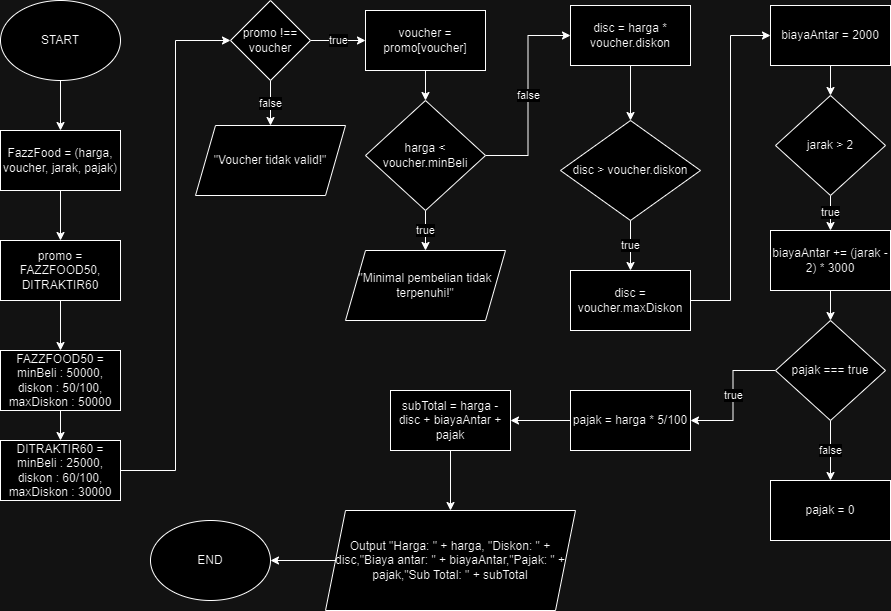

The diagram above was exported from draw.io. Its source (the exported page's mxGraphModel, read from the mxfile embedded in the PNG):
<mxGraphModel dx="890" dy="921" grid="1" gridSize="10" guides="1" tooltips="1" connect="1" arrows="1" fold="1" page="1" pageScale="1" pageWidth="850" pageHeight="1100" math="0" shadow="0">
  <root>
    <mxCell id="0" />
    <mxCell id="1" parent="0" />
    <mxCell id="k-d4Yh3BnNncJMM3JOPp-25" value="" style="edgeStyle=orthogonalEdgeStyle;rounded=0;orthogonalLoop=1;jettySize=auto;html=1;" edge="1" parent="1" source="k-d4Yh3BnNncJMM3JOPp-1" target="k-d4Yh3BnNncJMM3JOPp-2">
      <mxGeometry relative="1" as="geometry" />
    </mxCell>
    <mxCell id="k-d4Yh3BnNncJMM3JOPp-1" value="START" style="ellipse;whiteSpace=wrap;html=1;" vertex="1" parent="1">
      <mxGeometry x="60" y="90" width="120" height="80" as="geometry" />
    </mxCell>
    <mxCell id="k-d4Yh3BnNncJMM3JOPp-26" value="" style="edgeStyle=orthogonalEdgeStyle;rounded=0;orthogonalLoop=1;jettySize=auto;html=1;" edge="1" parent="1" source="k-d4Yh3BnNncJMM3JOPp-2" target="k-d4Yh3BnNncJMM3JOPp-3">
      <mxGeometry relative="1" as="geometry" />
    </mxCell>
    <mxCell id="k-d4Yh3BnNncJMM3JOPp-2" value="FazzFood = (harga, voucher, jarak, pajak)" style="rounded=0;whiteSpace=wrap;html=1;" vertex="1" parent="1">
      <mxGeometry x="60" y="220" width="120" height="60" as="geometry" />
    </mxCell>
    <mxCell id="k-d4Yh3BnNncJMM3JOPp-27" value="" style="edgeStyle=orthogonalEdgeStyle;rounded=0;orthogonalLoop=1;jettySize=auto;html=1;" edge="1" parent="1" source="k-d4Yh3BnNncJMM3JOPp-3" target="k-d4Yh3BnNncJMM3JOPp-4">
      <mxGeometry relative="1" as="geometry" />
    </mxCell>
    <mxCell id="k-d4Yh3BnNncJMM3JOPp-3" value="promo = FAZZFOOD50, DITRAKTIR60" style="rounded=0;whiteSpace=wrap;html=1;" vertex="1" parent="1">
      <mxGeometry x="60" y="330" width="120" height="60" as="geometry" />
    </mxCell>
    <mxCell id="k-d4Yh3BnNncJMM3JOPp-28" value="" style="edgeStyle=orthogonalEdgeStyle;rounded=0;orthogonalLoop=1;jettySize=auto;html=1;" edge="1" parent="1" source="k-d4Yh3BnNncJMM3JOPp-4" target="k-d4Yh3BnNncJMM3JOPp-5">
      <mxGeometry relative="1" as="geometry" />
    </mxCell>
    <mxCell id="k-d4Yh3BnNncJMM3JOPp-4" value="FAZZFOOD50 = minBeli : 50000, diskon : 50/100, maxDiskon : 50000" style="rounded=0;whiteSpace=wrap;html=1;" vertex="1" parent="1">
      <mxGeometry x="60" y="440" width="120" height="60" as="geometry" />
    </mxCell>
    <mxCell id="k-d4Yh3BnNncJMM3JOPp-29" style="edgeStyle=orthogonalEdgeStyle;rounded=0;orthogonalLoop=1;jettySize=auto;html=1;exitX=1;exitY=0.5;exitDx=0;exitDy=0;entryX=0;entryY=0.5;entryDx=0;entryDy=0;" edge="1" parent="1" source="k-d4Yh3BnNncJMM3JOPp-5" target="k-d4Yh3BnNncJMM3JOPp-6">
      <mxGeometry relative="1" as="geometry" />
    </mxCell>
    <mxCell id="k-d4Yh3BnNncJMM3JOPp-5" value="DITRAKTIR60 = minBeli : 25000, diskon : 60/100, maxDiskon : 30000" style="rounded=0;whiteSpace=wrap;html=1;" vertex="1" parent="1">
      <mxGeometry x="60" y="530" width="120" height="60" as="geometry" />
    </mxCell>
    <mxCell id="k-d4Yh3BnNncJMM3JOPp-30" value="false" style="edgeStyle=orthogonalEdgeStyle;rounded=0;orthogonalLoop=1;jettySize=auto;html=1;" edge="1" parent="1" source="k-d4Yh3BnNncJMM3JOPp-6" target="k-d4Yh3BnNncJMM3JOPp-8">
      <mxGeometry relative="1" as="geometry" />
    </mxCell>
    <mxCell id="k-d4Yh3BnNncJMM3JOPp-31" value="true" style="edgeStyle=orthogonalEdgeStyle;rounded=0;orthogonalLoop=1;jettySize=auto;html=1;" edge="1" parent="1" source="k-d4Yh3BnNncJMM3JOPp-6" target="k-d4Yh3BnNncJMM3JOPp-7">
      <mxGeometry relative="1" as="geometry" />
    </mxCell>
    <mxCell id="k-d4Yh3BnNncJMM3JOPp-6" value="promo !== voucher" style="rhombus;whiteSpace=wrap;html=1;" vertex="1" parent="1">
      <mxGeometry x="290" y="90" width="80" height="80" as="geometry" />
    </mxCell>
    <mxCell id="k-d4Yh3BnNncJMM3JOPp-32" value="" style="edgeStyle=orthogonalEdgeStyle;rounded=0;orthogonalLoop=1;jettySize=auto;html=1;" edge="1" parent="1" source="k-d4Yh3BnNncJMM3JOPp-7" target="k-d4Yh3BnNncJMM3JOPp-9">
      <mxGeometry relative="1" as="geometry" />
    </mxCell>
    <mxCell id="k-d4Yh3BnNncJMM3JOPp-7" value="voucher = promo[voucher]" style="rounded=0;whiteSpace=wrap;html=1;" vertex="1" parent="1">
      <mxGeometry x="425" y="100" width="120" height="60" as="geometry" />
    </mxCell>
    <mxCell id="k-d4Yh3BnNncJMM3JOPp-8" value="&quot;Voucher tidak valid!&quot;" style="shape=parallelogram;perimeter=parallelogramPerimeter;whiteSpace=wrap;html=1;fixedSize=1;" vertex="1" parent="1">
      <mxGeometry x="255" y="215" width="150" height="70" as="geometry" />
    </mxCell>
    <mxCell id="k-d4Yh3BnNncJMM3JOPp-33" value="true" style="edgeStyle=orthogonalEdgeStyle;rounded=0;orthogonalLoop=1;jettySize=auto;html=1;" edge="1" parent="1" source="k-d4Yh3BnNncJMM3JOPp-9" target="k-d4Yh3BnNncJMM3JOPp-10">
      <mxGeometry relative="1" as="geometry" />
    </mxCell>
    <mxCell id="k-d4Yh3BnNncJMM3JOPp-34" value="false" style="edgeStyle=orthogonalEdgeStyle;rounded=0;orthogonalLoop=1;jettySize=auto;html=1;entryX=0;entryY=0.5;entryDx=0;entryDy=0;" edge="1" parent="1" source="k-d4Yh3BnNncJMM3JOPp-9" target="k-d4Yh3BnNncJMM3JOPp-11">
      <mxGeometry relative="1" as="geometry" />
    </mxCell>
    <mxCell id="k-d4Yh3BnNncJMM3JOPp-9" value="harga &amp;lt; voucher.minBeli" style="rhombus;whiteSpace=wrap;html=1;" vertex="1" parent="1">
      <mxGeometry x="425" y="190" width="120" height="110" as="geometry" />
    </mxCell>
    <mxCell id="k-d4Yh3BnNncJMM3JOPp-10" value="&quot;Minimal pembelian tidak terpenuhi!&quot;" style="shape=parallelogram;perimeter=parallelogramPerimeter;whiteSpace=wrap;html=1;fixedSize=1;" vertex="1" parent="1">
      <mxGeometry x="405" y="340" width="160" height="70" as="geometry" />
    </mxCell>
    <mxCell id="k-d4Yh3BnNncJMM3JOPp-36" value="" style="edgeStyle=orthogonalEdgeStyle;rounded=0;orthogonalLoop=1;jettySize=auto;html=1;" edge="1" parent="1" source="k-d4Yh3BnNncJMM3JOPp-11" target="k-d4Yh3BnNncJMM3JOPp-12">
      <mxGeometry relative="1" as="geometry" />
    </mxCell>
    <mxCell id="k-d4Yh3BnNncJMM3JOPp-11" value="disc = harga * voucher.diskon" style="rounded=0;whiteSpace=wrap;html=1;" vertex="1" parent="1">
      <mxGeometry x="630" y="95" width="120" height="60" as="geometry" />
    </mxCell>
    <mxCell id="k-d4Yh3BnNncJMM3JOPp-37" value="true" style="edgeStyle=orthogonalEdgeStyle;rounded=0;orthogonalLoop=1;jettySize=auto;html=1;" edge="1" parent="1" source="k-d4Yh3BnNncJMM3JOPp-12" target="k-d4Yh3BnNncJMM3JOPp-14">
      <mxGeometry relative="1" as="geometry" />
    </mxCell>
    <mxCell id="k-d4Yh3BnNncJMM3JOPp-12" value="disc &amp;gt; voucher.diskon" style="rhombus;whiteSpace=wrap;html=1;" vertex="1" parent="1">
      <mxGeometry x="620" y="210" width="140" height="100" as="geometry" />
    </mxCell>
    <mxCell id="k-d4Yh3BnNncJMM3JOPp-38" style="edgeStyle=orthogonalEdgeStyle;rounded=0;orthogonalLoop=1;jettySize=auto;html=1;entryX=0;entryY=0.5;entryDx=0;entryDy=0;" edge="1" parent="1" source="k-d4Yh3BnNncJMM3JOPp-14" target="k-d4Yh3BnNncJMM3JOPp-15">
      <mxGeometry relative="1" as="geometry" />
    </mxCell>
    <mxCell id="k-d4Yh3BnNncJMM3JOPp-14" value="disc = voucher.maxDiskon" style="rounded=0;whiteSpace=wrap;html=1;" vertex="1" parent="1">
      <mxGeometry x="630" y="360" width="120" height="60" as="geometry" />
    </mxCell>
    <mxCell id="k-d4Yh3BnNncJMM3JOPp-39" value="" style="edgeStyle=orthogonalEdgeStyle;rounded=0;orthogonalLoop=1;jettySize=auto;html=1;" edge="1" parent="1" source="k-d4Yh3BnNncJMM3JOPp-15" target="k-d4Yh3BnNncJMM3JOPp-16">
      <mxGeometry relative="1" as="geometry" />
    </mxCell>
    <mxCell id="k-d4Yh3BnNncJMM3JOPp-15" value="biayaAntar = 2000" style="rounded=0;whiteSpace=wrap;html=1;" vertex="1" parent="1">
      <mxGeometry x="830" y="95" width="120" height="60" as="geometry" />
    </mxCell>
    <mxCell id="k-d4Yh3BnNncJMM3JOPp-40" value="true" style="edgeStyle=orthogonalEdgeStyle;rounded=0;orthogonalLoop=1;jettySize=auto;html=1;" edge="1" parent="1" source="k-d4Yh3BnNncJMM3JOPp-16" target="k-d4Yh3BnNncJMM3JOPp-17">
      <mxGeometry relative="1" as="geometry" />
    </mxCell>
    <mxCell id="k-d4Yh3BnNncJMM3JOPp-16" value="jarak &amp;gt; 2" style="rhombus;whiteSpace=wrap;html=1;" vertex="1" parent="1">
      <mxGeometry x="835" y="185" width="110" height="100" as="geometry" />
    </mxCell>
    <mxCell id="k-d4Yh3BnNncJMM3JOPp-41" value="" style="edgeStyle=orthogonalEdgeStyle;rounded=0;orthogonalLoop=1;jettySize=auto;html=1;" edge="1" parent="1" source="k-d4Yh3BnNncJMM3JOPp-17" target="k-d4Yh3BnNncJMM3JOPp-18">
      <mxGeometry relative="1" as="geometry" />
    </mxCell>
    <mxCell id="k-d4Yh3BnNncJMM3JOPp-17" value="biayaAntar += (jarak - 2) * 3000" style="rounded=0;whiteSpace=wrap;html=1;" vertex="1" parent="1">
      <mxGeometry x="830" y="320" width="120" height="60" as="geometry" />
    </mxCell>
    <mxCell id="k-d4Yh3BnNncJMM3JOPp-21" value="false" style="edgeStyle=orthogonalEdgeStyle;rounded=0;orthogonalLoop=1;jettySize=auto;html=1;" edge="1" parent="1" source="k-d4Yh3BnNncJMM3JOPp-18" target="k-d4Yh3BnNncJMM3JOPp-20">
      <mxGeometry relative="1" as="geometry" />
    </mxCell>
    <mxCell id="k-d4Yh3BnNncJMM3JOPp-42" value="true" style="edgeStyle=orthogonalEdgeStyle;rounded=0;orthogonalLoop=1;jettySize=auto;html=1;entryX=1;entryY=0.5;entryDx=0;entryDy=0;" edge="1" parent="1" source="k-d4Yh3BnNncJMM3JOPp-18" target="k-d4Yh3BnNncJMM3JOPp-19">
      <mxGeometry relative="1" as="geometry" />
    </mxCell>
    <mxCell id="k-d4Yh3BnNncJMM3JOPp-18" value="pajak === true" style="rhombus;whiteSpace=wrap;html=1;" vertex="1" parent="1">
      <mxGeometry x="835" y="410" width="110" height="100" as="geometry" />
    </mxCell>
    <mxCell id="k-d4Yh3BnNncJMM3JOPp-43" value="" style="edgeStyle=orthogonalEdgeStyle;rounded=0;orthogonalLoop=1;jettySize=auto;html=1;" edge="1" parent="1" source="k-d4Yh3BnNncJMM3JOPp-19" target="k-d4Yh3BnNncJMM3JOPp-22">
      <mxGeometry relative="1" as="geometry" />
    </mxCell>
    <mxCell id="k-d4Yh3BnNncJMM3JOPp-19" value="pajak = harga * 5/100" style="rounded=0;whiteSpace=wrap;html=1;" vertex="1" parent="1">
      <mxGeometry x="630" y="480" width="120" height="60" as="geometry" />
    </mxCell>
    <mxCell id="k-d4Yh3BnNncJMM3JOPp-20" value="pajak = 0" style="rounded=0;whiteSpace=wrap;html=1;" vertex="1" parent="1">
      <mxGeometry x="830" y="570" width="120" height="60" as="geometry" />
    </mxCell>
    <mxCell id="k-d4Yh3BnNncJMM3JOPp-44" value="" style="edgeStyle=orthogonalEdgeStyle;rounded=0;orthogonalLoop=1;jettySize=auto;html=1;" edge="1" parent="1" source="k-d4Yh3BnNncJMM3JOPp-22" target="k-d4Yh3BnNncJMM3JOPp-23">
      <mxGeometry relative="1" as="geometry" />
    </mxCell>
    <mxCell id="k-d4Yh3BnNncJMM3JOPp-22" value="subTotal = harga - disc + biayaAntar + pajak" style="rounded=0;whiteSpace=wrap;html=1;" vertex="1" parent="1">
      <mxGeometry x="450" y="480" width="120" height="60" as="geometry" />
    </mxCell>
    <mxCell id="k-d4Yh3BnNncJMM3JOPp-45" value="" style="edgeStyle=orthogonalEdgeStyle;rounded=0;orthogonalLoop=1;jettySize=auto;html=1;" edge="1" parent="1" source="k-d4Yh3BnNncJMM3JOPp-23" target="k-d4Yh3BnNncJMM3JOPp-24">
      <mxGeometry relative="1" as="geometry" />
    </mxCell>
    <mxCell id="k-d4Yh3BnNncJMM3JOPp-23" value="Output &quot;Harga: &quot; + harga, &quot;Diskon: &quot; + disc,&quot;Biaya antar: &quot; + biayaAntar,&quot;Pajak: &quot; + pajak,&quot;Sub Total: &quot; + subTotal" style="shape=parallelogram;perimeter=parallelogramPerimeter;whiteSpace=wrap;html=1;fixedSize=1;" vertex="1" parent="1">
      <mxGeometry x="385" y="600" width="250" height="100" as="geometry" />
    </mxCell>
    <mxCell id="k-d4Yh3BnNncJMM3JOPp-24" value="END" style="ellipse;whiteSpace=wrap;html=1;" vertex="1" parent="1">
      <mxGeometry x="210" y="610" width="120" height="80" as="geometry" />
    </mxCell>
  </root>
</mxGraphModel>